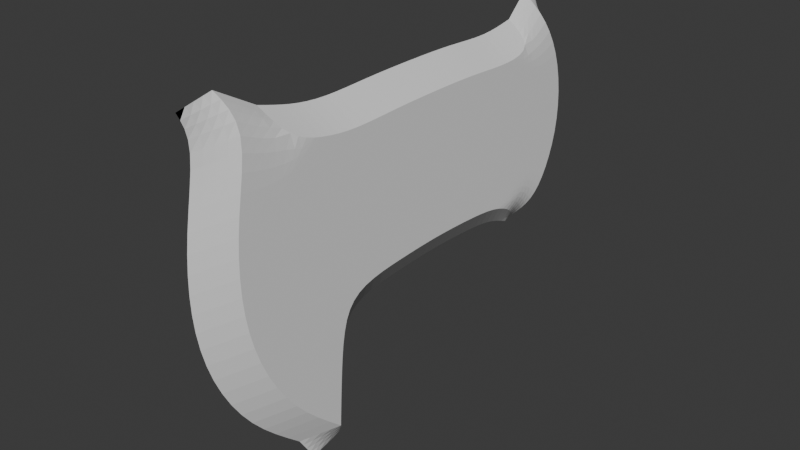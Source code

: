 # Source: HachaLowPoly2.blend  (saved by Blender 4.0.36; exported with 4.5.12 LTS)
import bpy
from mathutils import Matrix  # noqa: F401  (used for matrix-valued properties, if any)

bpy.ops.wm.read_factory_settings(use_empty=True)
scene = bpy.context.scene
scene.name = 'Scene'

# ---- collections
col_hacha = bpy.data.collections.new('Hacha'); scene.collection.children.link(col_hacha)

# ---- world
world_world = bpy.data.worlds.new('World'); scene.world = world_world
world_world.use_nodes = True; world_world.node_tree.nodes.clear()
_N = world_world.node_tree.nodes; _L = world_world.node_tree.links
n0 = _N.new('ShaderNodeOutputWorld'); n0.name = 'World Output'; n0.location = (300, 300)
n1 = _N.new('ShaderNodeBackground'); n1.name = 'Background'; n1.location = (10, 300)
n1.inputs[0].default_value = (0.05088, 0.05088, 0.05088, 1.0)
_L.new(n1.outputs[0], n0.inputs[0])
n0.is_active_output = True
world_world.color = (0.05088, 0.05088, 0.05088)
world_world.use_sun_shadow = False
world_world.sun_shadow_jitter_overblur = 0.0

# ---- meshes
me_plane = bpy.data.meshes.new('Plane')
me_plane.from_pydata([(0.02025, -0.1452, 0.06138), (0.02025, -0.239, 0.4019), (0.02025, 0.0, 0.2089), (0.02025, 0.0, 0.3642), (0.02025, -0.2058, 0.1136), (0.02025, -0.2461, 0.1836), (0.02025, -0.261, 0.256), (0.02025, -0.2565, 0.3303), (0.02025, -0.1421, 0.1222), (0.02025, -0.136, 0.1817), (0.02025, -0.1112, 0.2035), (0.02025, -0.1944, 0.3767), (0.02025, -0.1178, 0.3604), (0.02025, -0.06082, 0.3636), (0.02025, -0.0529, 0.207), (0.02025, -0.1577, 0.3659), (0.02025, -0.1787, 0.1595), (0.02025, -0.2026, 0.2149), (0.02025, -0.2112, 0.2763), (0.02025, -0.2057, 0.3309), (0.02025, 0.1818, 0.3894), (0.02025, 0.1713, 0.1837), (0.02025, 0.1983, 0.213), (0.02025, 0.2179, 0.268), (0.02025, 0.2117, 0.3355), (0.02025, 0.1334, 0.1891), (0.02025, 0.102, 0.2032), (0.02025, 0.1571, 0.3662), (0.02025, 0.06082, 0.3636), (0.02025, 0.0529, 0.207), (0.02025, 0.1155, 0.3588), (0.02025, 0.1536, 0.2072), (0.02025, 0.1676, 0.2317), (0.02025, 0.178, 0.2827), (0.02025, 0.1761, 0.328), (0.0, -0.182, 0.05395), (0.0, -0.2757, 0.3945), (0.0, -0.2425, 0.1062), (0.0, -0.2828, 0.1761), (0.0, -0.2978, 0.2486), (0.0, -0.2932, 0.3229), (0.0, -0.2546, 0.4307), (0.0, -0.01563, 0.393), (0.0, -0.21, 0.4055), (0.0, -0.1334, 0.3893), (0.0, -0.07645, 0.3924), (0.0, -0.1733, 0.3947), (0.0, 0.1662, 0.4182), (0.0, 0.1415, 0.3951), (0.0, 0.04518, 0.3924), (0.0, 0.09986, 0.3876), (0.0, -0.2913, 0.4233), (0.0, 0.1982, 0.3875), (0.0, 0.2146, 0.211), (0.0, 0.2343, 0.2661), (0.0, 0.2281, 0.3336), (0.0, 0.1826, 0.4163), (0.0, -0.1268, 0.03257), (0.0, 0.01842, 0.1801), (0.0, -0.1237, 0.09341), (0.0, -0.1175, 0.1529), (0.0, -0.09283, 0.1747), (0.0, -0.03448, 0.1782), (0.0, 0.1205, 0.1744), (0.0, 0.07132, 0.1782), (0.0, -0.1635, 0.02514), (0.0004851, 0.162, 0.164), (0.0, 0.1878, 0.1821), (0.0, 0.152, 0.1607)], [], [(13, 14, 2, 3), (12, 10, 14, 13), (15, 9, 10, 12), (15, 11, 19), (7, 19, 11, 1), (0, 8, 16, 4), (4, 16, 17, 5), (5, 17, 18, 6), (6, 18, 19, 7), (8, 9, 16), (16, 9, 17), (15, 19, 18), (9, 15, 18, 17), (28, 3, 2, 29), (30, 34, 27), (24, 20, 27, 34), (66, 21, 31, 25), (21, 22, 32, 31), (22, 23, 33, 32), (23, 24, 34, 33), (25, 31, 26), (31, 32, 26), (30, 33, 34), (26, 32, 33, 30), (30, 28, 29, 26), (6, 7, 40, 39), (4, 5, 38, 37), (0, 4, 37, 35), (7, 1, 36, 40), (5, 6, 39, 38), (27, 20, 47, 48), (30, 27, 48, 50), (1, 11, 43, 41), (36, 1, 41, 51), (28, 30, 50, 49), (3, 28, 49, 42), (15, 12, 44, 46), (12, 13, 45, 44), (11, 15, 46, 43), (13, 3, 42, 45), (47, 20, 52, 56), (23, 22, 53, 54), (20, 24, 55, 52), (24, 23, 54, 55), (22, 21, 67, 53), (21, 66, 67), (14, 10, 61, 62), (2, 14, 62, 58), (8, 0, 57, 59), (66, 25, 68), (26, 29, 64, 63), (9, 8, 59, 60), (29, 2, 58, 64), (25, 26, 63, 68), (10, 9, 60, 61), (0, 35, 65, 57), (67, 66, 68)])
_k = {(1, 7): 1.0, (3, 13): 1.0, (2, 14): 1.0, (0, 4): 1.0, (4, 5): 1.0, (5, 6): 1.0, (6, 7): 1.0, (0, 8): 1.0, (8, 9): 1.0, (9, 10): 1.0, (12, 15): 1.0, (12, 13): 1.0, (10, 14): 1.0, (11, 15): 1.0, (20, 24): 1.0, (3, 28): 1.0, (2, 29): 1.0, (21, 22): 1.0, (22, 23): 1.0, (23, 24): 1.0, (25, 26): 1.0, (28, 30): 1.0, (26, 29): 1.0, (27, 30): 1.0, (36, 40): 1.0, (35, 37): 1.0, (37, 38): 1.0, (38, 39): 1.0, (39, 40): 1.0, (0, 35): 1.0, (42, 45): 1.0, (41, 43): 1.0, (44, 46): 1.0, (44, 45): 1.0, (43, 46): 1.0, (42, 49): 1.0, (47, 48): 1.0, (49, 50): 1.0, (48, 50): 1.0, (41, 51): 1.0, (27, 48): 1.0, (20, 47): 1.0, (1, 41): 1.0, (11, 43): 1.0, (36, 51): 1.0, (52, 55): 1.0, (53, 54): 1.0, (54, 55): 1.0, (52, 56): 1.0, (47, 56): 1.0, (58, 62): 1.0, (57, 59): 1.0, (59, 60): 1.0, (60, 61): 1.0, (61, 62): 1.0, (58, 64): 1.0, (63, 64): 1.0, (57, 65): 1.0, (0, 57): 1.0, (35, 65): 1.0, (21, 66): 1.0, (25, 66): 1.0, (53, 67): 1.0, (63, 68): 1.0, (66, 67): 1.0, (66, 68): 1.0}
me_plane.attributes.new('crease_edge', 'FLOAT', 'EDGE').data.foreach_set('value', [_k.get((min(e.vertices), max(e.vertices)), 0.0) for e in me_plane.edges])
_uv = me_plane.uv_layers.new(name='UVMap')
_uv.uv.foreach_set('vector', [0.0, 0.9586, 0.0, 0.0, 0.5, 0.4569, 0.5, 0.9571, 0.0, 0.9586, 0.0, 0.0, 0.0, 0.0, 0.0, 0.9586, 0.0, 0.9586, 0.0, 0.0, 0.0, 0.0, 0.0, 0.9586, 0.0, 0.9586, 0.0, 0.9586, 0.0, 0.0, 0.0, 0.0, 0.0, 0.0, 0.0, 0.9586, 0.0, 0.9586, 0.0, 0.0, 0.0, 0.0, 0.0, 0.0, 0.0, 0.0, 0.0, 0.0, 0.0, 0.0, 0.0, 0.0, 0.0, 0.0, 0.0, 0.0, 0.0, 0.0, 0.0, 0.0, 0.0, 0.0, 0.0, 0.0, 0.0, 0.0, 0.0, 0.0, 0.0, 0.0, 0.0, 0.0, 0.0, 0.0, 0.0, 0.0, 0.0, 0.0, 0.0, 0.0, 0.0, 0.0, 0.0, 0.9586, 0.0, 0.0, 0.0, 0.0, 0.0, 0.0, 0.0, 0.9586, 0.0, 0.0, 0.0, 0.0, 0.0, 0.9586, 0.5, 0.9571, 0.5, 0.4569, 0.0, 0.0, 0.0, 0.9586, 0.0, 0.0, 0.0, 0.9586, 0.0, 0.0, 0.0, 0.9586, 0.0, 0.9586, 0.0, 0.0, 0.0, 0.0, 0.0, 0.0, 0.0, 0.0, 0.0, 0.0, 0.0, 0.0, 0.0, 0.0, 0.0, 0.0, 0.0, 0.0, 0.0, 0.0, 0.0, 0.0, 0.0, 0.0, 0.0, 0.0, 0.0, 0.0, 0.0, 0.0, 0.0, 0.0, 0.0, 0.0, 0.0, 0.0, 0.0, 0.0, 0.0, 0.0, 0.0, 0.0, 0.0, 0.0, 0.0, 0.0, 0.0, 0.9586, 0.0, 0.0, 0.0, 0.0, 0.0, 0.0, 0.0, 0.0, 0.0, 0.0, 0.0, 0.9586, 0.0, 0.9586, 0.0, 0.9586, 0.0, 0.0, 0.0, 0.0, 0.0, 0.0, 0.0, 0.0, 0.0, 0.0, 0.0, 0.0, 0.0, 0.0, 0.0, 0.0, 0.0, 0.0, 0.0, 0.0, 0.0, 0.0, 0.0, 0.0, 0.0, 0.0, 0.0, 0.0, 0.0, 0.0, 0.0, 0.9586, 0.0, 0.9586, 0.0, 0.0, 0.0, 0.0, 0.0, 0.0, 0.0, 0.0, 0.0, 0.0, 0.0, 0.9586, 0.0, 0.9586, 0.0, 0.9586, 0.0, 0.9586, 0.0, 0.9586, 0.0, 0.9586, 0.0, 0.9586, 0.0, 0.9586, 0.0, 0.9586, 0.0, 0.9586, 0.0, 0.9586, 0.0, 0.9586, 0.0, 0.9586, 0.0, 0.9586, 0.0, 0.9586, 0.0, 0.9586, 0.0, 0.9586, 0.0, 0.9586, 0.0, 0.9586, 0.0, 0.9586, 0.5, 0.9571, 0.0, 0.9586, 0.0, 0.9586, 0.5, 0.9571, 0.0, 0.9586, 0.0, 0.9586, 0.0, 0.9586, 0.0, 0.9586, 0.0, 0.9586, 0.0, 0.9586, 0.0, 0.9586, 0.0, 0.9586, 0.0, 0.9586, 0.0, 0.9586, 0.0, 0.9586, 0.0, 0.9586, 0.0, 0.9586, 0.5, 0.9571, 0.5, 0.9571, 0.0, 0.9586, 0.0, 0.9586, 0.0, 0.9586, 0.0, 0.9586, 0.0, 0.9586, 0.0, 0.0, 0.0, 0.0, 0.0, 0.0, 0.0, 0.0, 0.0, 0.9586, 0.0, 0.0, 0.0, 0.0, 0.0, 0.9586, 0.0, 0.0, 0.0, 0.0, 0.0, 0.0, 0.0, 0.0, 0.0, 0.0, 0.0, 0.0, 0.0, 0.0, 0.0, 0.0, 0.0, 0.0, 0.0, 0.0, 0.0, 0.0, 0.0, 0.0, 0.0, 0.0, 0.0, 0.0, 0.0, 0.0, 0.5, 0.4569, 0.0, 0.0, 0.0, 0.0, 0.5, 0.4569, 0.0, 0.0, 0.0, 0.0, 0.0, 0.0, 0.0, 0.0, 0.0, 0.0, 0.0, 0.0, 0.0, 0.0, 0.0, 0.0, 0.0, 0.0, 0.0, 0.0, 0.0, 0.0, 0.0, 0.0, 0.0, 0.0, 0.0, 0.0, 0.0, 0.0, 0.0, 0.0, 0.5, 0.4569, 0.5, 0.4569, 0.0, 0.0, 0.0, 0.0, 0.0, 0.0, 0.0, 0.0, 0.0, 0.0, 0.0, 0.0, 0.0, 0.0, 0.0, 0.0, 0.0, 0.0, 0.0, 0.0, 0.0, 0.0, 0.0, 0.0, 0.0, 0.0, 0.0, 0.0, 0.0, 0.0, 0.0, 0.0])
me_plane.update()

# ---- objects
ob_empty = bpy.data.objects.new('Empty', None)
ob_plane = bpy.data.objects.new('Plane', me_plane)

# ---- transforms, parenting, visibility, modifiers, constraints
ob_empty.location = (-0.04233, -0.01745, 0.0)
ob_empty.rotation_euler = (1.571, -0.0, 1.571)
ob_empty.empty_display_type = 'IMAGE'
ob_empty.use_empty_image_alpha = True
ob_empty.color = (1.0, 1.0, 1.0, 0.325)
ob_plane.location = (0.0, 0.0, 0.0)
_vg = ob_plane.vertex_groups.new(name='Group')
_m = ob_plane.modifiers.new('Mirror', 'MIRROR')
_m.use_clip = True
_m = ob_plane.modifiers.new('Subdivision', 'SUBSURF')
_m.levels = 6

# ---- collection membership
scene.collection.objects.link(ob_empty)
col_hacha.objects.link(ob_plane)

# ---- scene / render settings (as saved in the file)
scene.frame_start = 1; scene.frame_end = 250; scene.frame_set(1)
scene.render.engine = 'BLENDER_EEVEE_NEXT'
scene.cycles.sampling_pattern = 'TABULATED_SOBOL'
bpy.context.view_layer.update()

# ---- added for rendering (the .blend has no active camera and no usable light): camera, sun
cam_auto = bpy.data.cameras.new('AutoCamera')
cam_auto.lens = 50.0
cam_auto.sensor_width = 36.0
cam_auto.clip_end = 1000.0
ob_auto_camera = bpy.data.objects.new('AutoCamera', cam_auto)
scene.collection.objects.link(ob_auto_camera)
ob_auto_camera.location = (0.620123, -0.775882, 0.724035)
ob_auto_camera.rotation_euler = (1.09748, -7.21219e-08, 0.694738)
scene.camera = ob_auto_camera
light_auto_sun = bpy.data.lights.new('AutoSun', 'SUN')
light_auto_sun.energy = 3.0
light_auto_sun.angle = 0.0523599
ob_auto_sun = bpy.data.objects.new('AutoSun', light_auto_sun)
scene.collection.objects.link(ob_auto_sun)
ob_auto_sun.rotation_euler = (0.872665, 0.174533, 0.523599)
bpy.context.view_layer.update()
